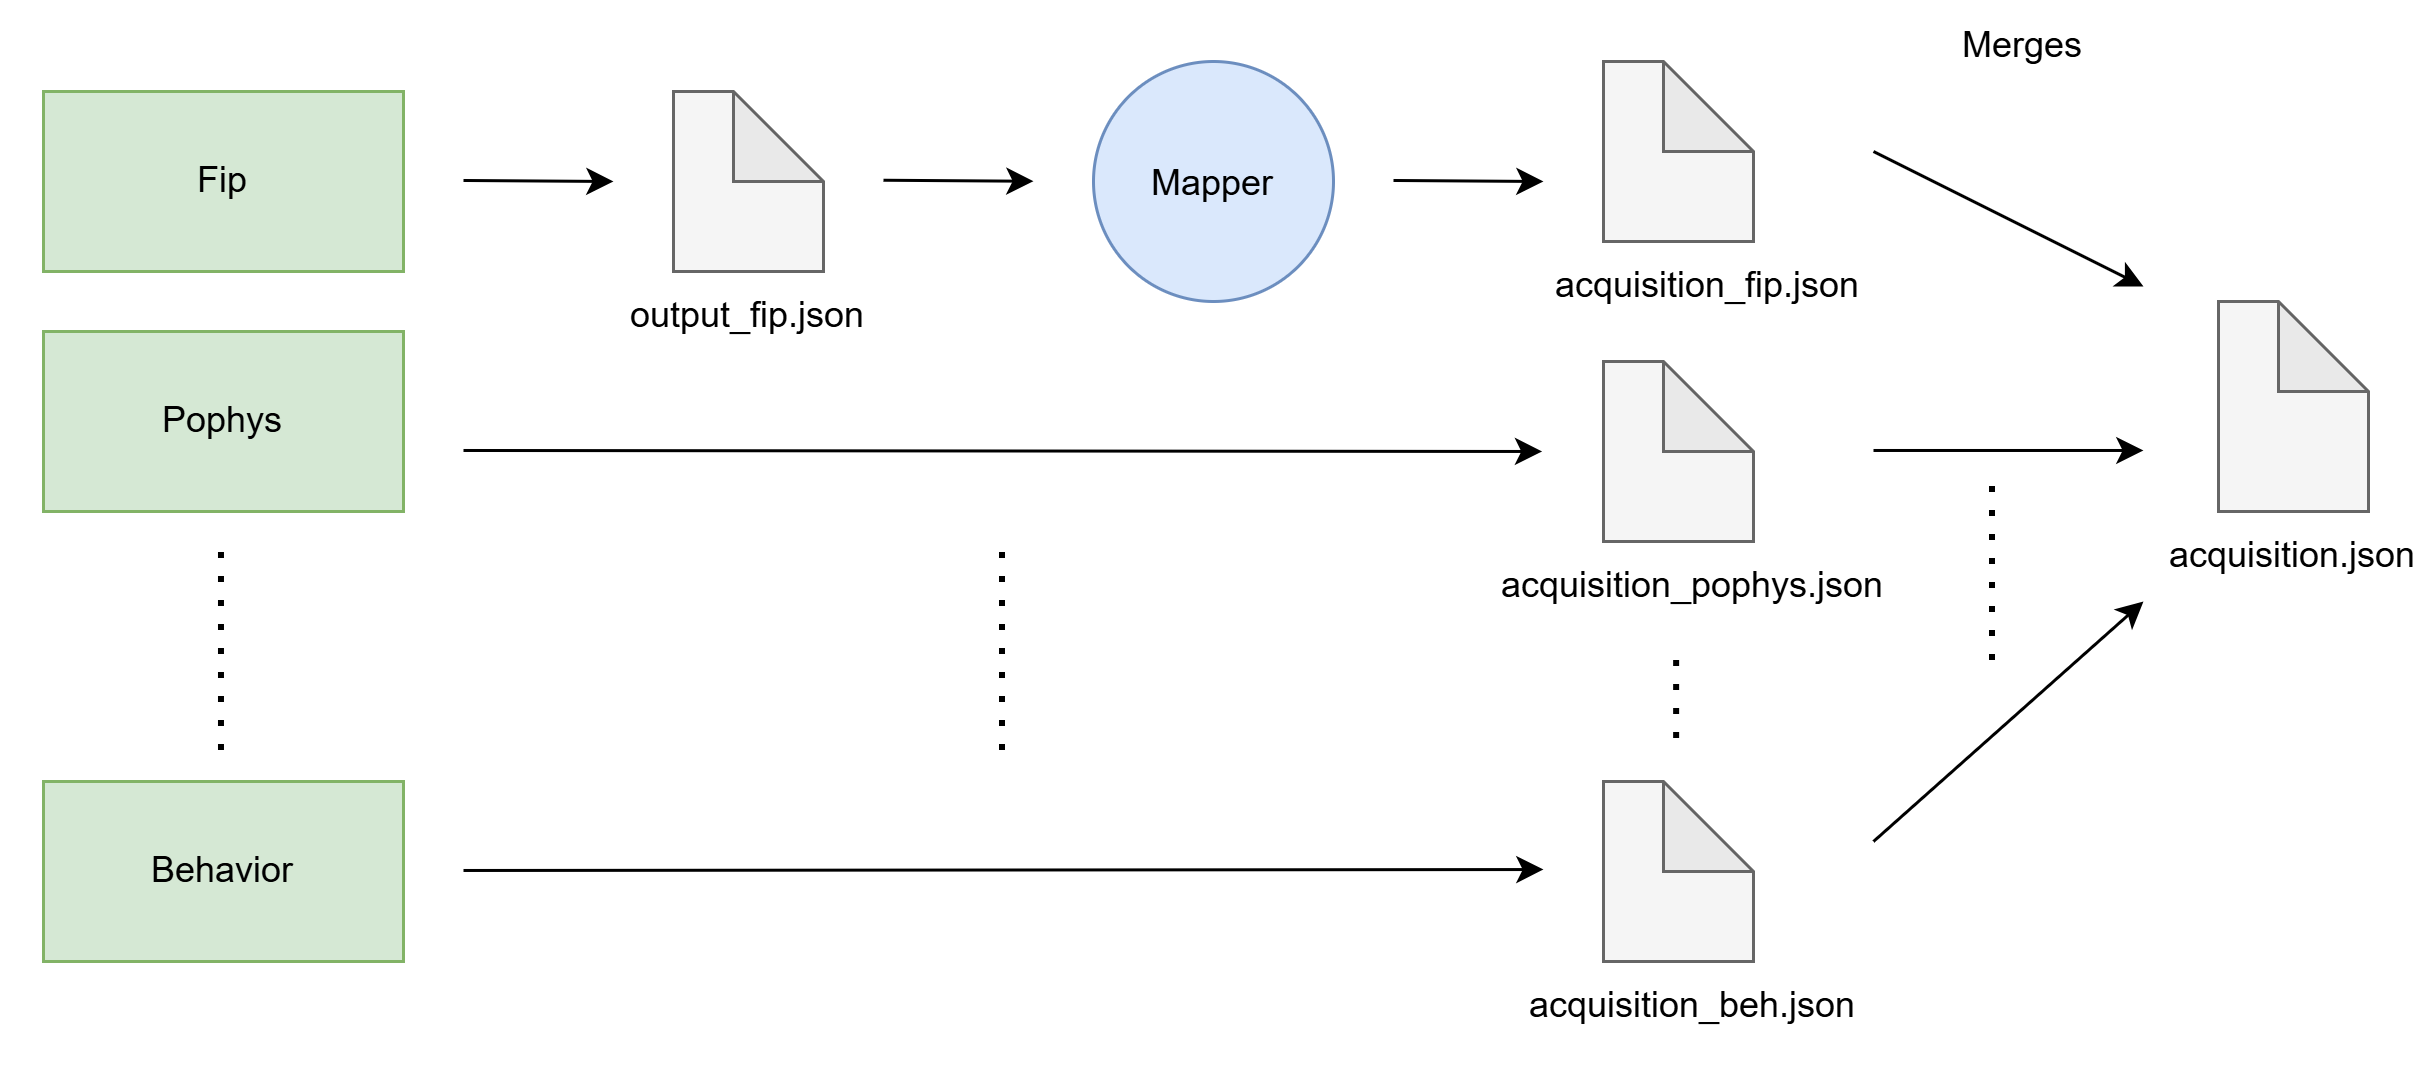

The diagram above was exported from draw.io. Its source (the exported page's mxGraphModel, read from the mxfile embedded in the PNG):
<mxGraphModel dx="2054" dy="1103" grid="1" gridSize="10" guides="1" tooltips="1" connect="1" arrows="1" fold="1" page="1" pageScale="1" pageWidth="827" pageHeight="583" math="0" shadow="0">
  <root>
    <mxCell id="0" />
    <mxCell id="1" parent="0" />
    <mxCell id="5zoFW9DzHPjIXbq73TzB-1" parent="1" style="rounded=0;whiteSpace=wrap;html=1;strokeColor=none;" value="" vertex="1">
      <mxGeometry height="352" width="810" x="10" y="125" as="geometry" />
    </mxCell>
    <mxCell id="7sm_Rg0IPZtpKY2WhL78-29" parent="1" style="rounded=0;whiteSpace=wrap;html=1;labelBackgroundColor=none;fillColor=#d5e8d4;strokeColor=#82b366;" value="Fip" vertex="1">
      <mxGeometry height="60" width="120" x="24" y="152" as="geometry" />
    </mxCell>
    <mxCell id="7sm_Rg0IPZtpKY2WhL78-30" parent="1" style="rounded=0;whiteSpace=wrap;html=1;labelBackgroundColor=none;fillColor=#d5e8d4;strokeColor=#82b366;" value="Pophys" vertex="1">
      <mxGeometry height="60" width="120" x="24" y="232" as="geometry" />
    </mxCell>
    <mxCell id="7sm_Rg0IPZtpKY2WhL78-31" parent="1" style="rounded=0;whiteSpace=wrap;html=1;labelBackgroundColor=none;fillColor=#d5e8d4;strokeColor=#82b366;" value="Behavior" vertex="1">
      <mxGeometry height="60" width="120" x="24" y="382" as="geometry" />
    </mxCell>
    <mxCell id="7sm_Rg0IPZtpKY2WhL78-32" edge="1" parent="1" style="endArrow=none;dashed=1;html=1;dashPattern=1 3;strokeWidth=2;rounded=0;labelBackgroundColor=none;fontColor=default;fillColor=#d5e8d4;strokeColor=light-dark(#000000, #446e2c);" value="">
      <mxGeometry height="50" relative="1" width="50" as="geometry">
        <mxPoint x="83.66000000000008" y="372" as="sourcePoint" />
        <mxPoint x="83.66000000000008" y="302" as="targetPoint" />
      </mxGeometry>
    </mxCell>
    <mxCell id="7sm_Rg0IPZtpKY2WhL78-33" parent="1" style="shape=note;whiteSpace=wrap;html=1;backgroundOutline=1;darkOpacity=0.05;labelBackgroundColor=none;fillColor=#f5f5f5;fontColor=#333333;strokeColor=#666666;" value="" vertex="1">
      <mxGeometry height="60" width="50" x="544" y="382" as="geometry" />
    </mxCell>
    <mxCell id="7sm_Rg0IPZtpKY2WhL78-34" parent="1" style="text;html=1;whiteSpace=wrap;align=center;verticalAlign=middle;rounded=0;labelBackgroundColor=none;" value="acquisition_beh.json" vertex="1">
      <mxGeometry height="10" width="50" x="549" y="452" as="geometry" />
    </mxCell>
    <mxCell id="7sm_Rg0IPZtpKY2WhL78-35" parent="1" style="shape=note;whiteSpace=wrap;html=1;backgroundOutline=1;darkOpacity=0.05;labelBackgroundColor=none;fillColor=#f5f5f5;fontColor=#333333;strokeColor=#666666;" value="" vertex="1">
      <mxGeometry height="60" width="50" x="544" y="242" as="geometry" />
    </mxCell>
    <mxCell id="7sm_Rg0IPZtpKY2WhL78-36" parent="1" style="text;html=1;whiteSpace=wrap;align=center;verticalAlign=middle;rounded=0;labelBackgroundColor=none;" value="acquisition_pophys.json" vertex="1">
      <mxGeometry height="10" width="50" x="549" y="312" as="geometry" />
    </mxCell>
    <mxCell id="7sm_Rg0IPZtpKY2WhL78-37" parent="1" style="shape=note;whiteSpace=wrap;html=1;backgroundOutline=1;darkOpacity=0.05;labelBackgroundColor=none;fillColor=#f5f5f5;fontColor=#333333;strokeColor=#666666;" value="" vertex="1">
      <mxGeometry height="60" width="50" x="544" y="142" as="geometry" />
    </mxCell>
    <mxCell id="7sm_Rg0IPZtpKY2WhL78-38" parent="1" style="text;html=1;whiteSpace=wrap;align=center;verticalAlign=middle;rounded=0;labelBackgroundColor=none;" value="acquisition_fip.json" vertex="1">
      <mxGeometry height="10" width="50" x="554" y="212" as="geometry" />
    </mxCell>
    <mxCell id="7sm_Rg0IPZtpKY2WhL78-39" edge="1" parent="1" style="endArrow=none;dashed=1;html=1;dashPattern=1 3;strokeWidth=2;rounded=0;labelBackgroundColor=none;fontColor=default;" value="">
      <mxGeometry height="50" relative="1" width="50" as="geometry">
        <mxPoint x="568.71" y="368" as="sourcePoint" />
        <mxPoint x="568.71" y="338" as="targetPoint" />
      </mxGeometry>
    </mxCell>
    <mxCell id="7sm_Rg0IPZtpKY2WhL78-40" edge="1" parent="1" style="endArrow=classic;html=1;rounded=0;labelBackgroundColor=none;fontColor=default;" value="">
      <mxGeometry height="50" relative="1" width="50" as="geometry">
        <mxPoint x="634" y="172" as="sourcePoint" />
        <mxPoint x="724" y="217" as="targetPoint" />
      </mxGeometry>
    </mxCell>
    <mxCell id="7sm_Rg0IPZtpKY2WhL78-41" edge="1" parent="1" style="endArrow=classic;html=1;rounded=0;labelBackgroundColor=none;fontColor=default;" value="">
      <mxGeometry height="50" relative="1" width="50" as="geometry">
        <mxPoint x="634" y="271.66" as="sourcePoint" />
        <mxPoint x="724" y="271.65999999999997" as="targetPoint" />
      </mxGeometry>
    </mxCell>
    <mxCell id="7sm_Rg0IPZtpKY2WhL78-42" parent="1" style="shape=note;whiteSpace=wrap;html=1;backgroundOutline=1;darkOpacity=0.05;labelBackgroundColor=none;fillColor=#f5f5f5;fontColor=#333333;strokeColor=#666666;" value="" vertex="1">
      <mxGeometry height="70" width="50" x="749" y="222" as="geometry" />
    </mxCell>
    <mxCell id="7sm_Rg0IPZtpKY2WhL78-43" parent="1" style="text;html=1;whiteSpace=wrap;align=center;verticalAlign=middle;rounded=0;labelBackgroundColor=none;" value="acquisition.json" vertex="1">
      <mxGeometry height="30" width="60" x="744" y="292" as="geometry" />
    </mxCell>
    <mxCell id="7sm_Rg0IPZtpKY2WhL78-44" edge="1" parent="1" style="endArrow=classic;html=1;rounded=0;labelBackgroundColor=none;fontColor=default;" value="">
      <mxGeometry height="50" relative="1" width="50" as="geometry">
        <mxPoint x="634" y="402" as="sourcePoint" />
        <mxPoint x="724" y="322" as="targetPoint" />
      </mxGeometry>
    </mxCell>
    <mxCell id="7sm_Rg0IPZtpKY2WhL78-45" edge="1" parent="1" style="endArrow=classic;html=1;rounded=0;labelBackgroundColor=none;fontColor=default;" value="">
      <mxGeometry height="50" relative="1" width="50" as="geometry">
        <mxPoint x="164" y="411.65999999999997" as="sourcePoint" />
        <mxPoint x="524" y="411.34000000000003" as="targetPoint" />
      </mxGeometry>
    </mxCell>
    <mxCell id="7sm_Rg0IPZtpKY2WhL78-46" edge="1" parent="1" style="endArrow=classic;html=1;rounded=0;labelBackgroundColor=none;fontColor=default;" value="">
      <mxGeometry height="50" relative="1" width="50" as="geometry">
        <mxPoint x="164" y="271.65999999999997" as="sourcePoint" />
        <mxPoint x="523.55" y="272" as="targetPoint" />
      </mxGeometry>
    </mxCell>
    <mxCell id="7sm_Rg0IPZtpKY2WhL78-47" edge="1" parent="1" style="endArrow=classic;html=1;rounded=0;labelBackgroundColor=none;fontColor=default;" value="">
      <mxGeometry height="50" relative="1" width="50" as="geometry">
        <mxPoint x="164" y="181.65999999999997" as="sourcePoint" />
        <mxPoint x="214" y="182" as="targetPoint" />
      </mxGeometry>
    </mxCell>
    <mxCell id="7sm_Rg0IPZtpKY2WhL78-48" connectable="0" parent="1" style="group;" value="" vertex="1">
      <mxGeometry height="80" width="50" x="234" y="152" as="geometry" />
    </mxCell>
    <mxCell id="7sm_Rg0IPZtpKY2WhL78-49" parent="7sm_Rg0IPZtpKY2WhL78-48" style="shape=note;whiteSpace=wrap;html=1;backgroundOutline=1;darkOpacity=0.05;labelBackgroundColor=none;fillColor=#f5f5f5;fontColor=#333333;strokeColor=#666666;" value="" vertex="1">
      <mxGeometry height="60" width="50" as="geometry" />
    </mxCell>
    <mxCell id="7sm_Rg0IPZtpKY2WhL78-50" parent="7sm_Rg0IPZtpKY2WhL78-48" style="text;html=1;whiteSpace=wrap;align=center;verticalAlign=middle;rounded=0;labelBackgroundColor=none;" value="output_fip.json" vertex="1">
      <mxGeometry height="10" width="50" y="70" as="geometry" />
    </mxCell>
    <mxCell id="7sm_Rg0IPZtpKY2WhL78-51" edge="1" parent="1" style="endArrow=classic;html=1;rounded=0;labelBackgroundColor=none;fontColor=default;" value="">
      <mxGeometry height="50" relative="1" width="50" as="geometry">
        <mxPoint x="304" y="181.58000000000004" as="sourcePoint" />
        <mxPoint x="354" y="181.92000000000007" as="targetPoint" />
      </mxGeometry>
    </mxCell>
    <mxCell id="7sm_Rg0IPZtpKY2WhL78-52" edge="1" parent="1" style="endArrow=classic;html=1;rounded=0;labelBackgroundColor=none;fontColor=default;" value="">
      <mxGeometry height="50" relative="1" width="50" as="geometry">
        <mxPoint x="474" y="181.66000000000003" as="sourcePoint" />
        <mxPoint x="524" y="182.00000000000006" as="targetPoint" />
      </mxGeometry>
    </mxCell>
    <mxCell id="7sm_Rg0IPZtpKY2WhL78-53" parent="1" style="ellipse;whiteSpace=wrap;html=1;shapeInside=1;aspect=fixed;fillColor=#dae8fc;strokeColor=#6c8ebf;" value="Mapper" vertex="1">
      <mxGeometry height="80" width="80" x="374" y="142" as="geometry" />
    </mxCell>
    <mxCell id="7sm_Rg0IPZtpKY2WhL78-54" edge="1" parent="1" style="endArrow=none;dashed=1;html=1;dashPattern=1 3;strokeWidth=2;rounded=0;labelBackgroundColor=none;fontColor=default;fillColor=#d5e8d4;strokeColor=light-dark(#000000, #446e2c);" value="">
      <mxGeometry height="50" relative="1" width="50" as="geometry">
        <mxPoint x="344" y="372" as="sourcePoint" />
        <mxPoint x="344" y="302" as="targetPoint" />
      </mxGeometry>
    </mxCell>
    <mxCell id="7sm_Rg0IPZtpKY2WhL78-55" edge="1" parent="1" style="endArrow=none;dashed=1;html=1;dashPattern=1 3;strokeWidth=2;rounded=0;labelBackgroundColor=none;fontColor=default;" value="">
      <mxGeometry height="50" relative="1" width="50" as="geometry">
        <mxPoint x="674" y="342" as="sourcePoint" />
        <mxPoint x="674" y="282" as="targetPoint" />
      </mxGeometry>
    </mxCell>
    <mxCell id="7sm_Rg0IPZtpKY2WhL78-56" parent="1" style="text;html=1;whiteSpace=wrap;strokeColor=none;fillColor=none;align=center;verticalAlign=middle;rounded=0;" value="Merges" vertex="1">
      <mxGeometry height="30" width="60" x="654" y="122" as="geometry" />
    </mxCell>
  </root>
</mxGraphModel>